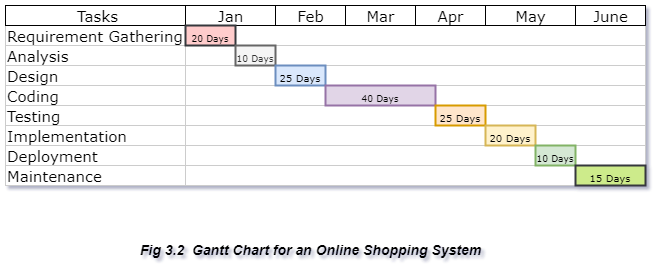

The diagram above was exported from draw.io. Its source (the exported page's mxGraphModel, read from the mxfile embedded in the PNG):
<mxGraphModel dx="606" dy="371" grid="1" gridSize="10" guides="1" tooltips="1" connect="0" arrows="1" fold="1" page="1" pageScale="1.5" pageWidth="1169" pageHeight="827" background="none" math="0" shadow="1">
  <root>
    <mxCell id="0" style=";html=1;" />
    <mxCell id="1" style=";html=1;" parent="0" />
    <mxCell id="75" value="Requirement Gathering" style="align=left;strokeColor=#CCCCCC;html=1;fontFamily=Verdana;fontSize=15;" parent="1" vertex="1">
      <mxGeometry x="280" y="150" width="183" height="20" as="geometry" />
    </mxCell>
    <mxCell id="80" value="Analysis" style="align=left;strokeColor=#CCCCCC;html=1;fontFamily=Verdana;fontSize=15;" parent="1" vertex="1">
      <mxGeometry x="280" y="170" width="183" height="20" as="geometry" />
    </mxCell>
    <mxCell id="85" value="Design" style="align=left;strokeColor=#CCCCCC;html=1;fontFamily=Verdana;fontSize=15;" parent="1" vertex="1">
      <mxGeometry x="280" y="190" width="183" height="20" as="geometry" />
    </mxCell>
    <mxCell id="90" value="Coding" style="align=left;strokeColor=#CCCCCC;html=1;fontFamily=Verdana;fontSize=15;" parent="1" vertex="1">
      <mxGeometry x="280" y="210" width="183" height="20" as="geometry" />
    </mxCell>
    <mxCell id="95" value="Testing" style="align=left;strokeColor=#CCCCCC;html=1;fontFamily=Verdana;fontSize=15;" parent="1" vertex="1">
      <mxGeometry x="280" y="230" width="183" height="20" as="geometry" />
    </mxCell>
    <mxCell id="100" value="Implementation" style="align=left;strokeColor=#CCCCCC;html=1;fontFamily=Verdana;fontSize=15;" parent="1" vertex="1">
      <mxGeometry x="280" y="250" width="183" height="20" as="geometry" />
    </mxCell>
    <mxCell id="2" value="Tasks" style="strokeWidth=1;fontStyle=0;html=1;fontFamily=Verdana;fontSize=15;rounded=0;glass=0;shadow=0;" parent="1" vertex="1">
      <mxGeometry x="280" y="130" width="183" height="20" as="geometry" />
    </mxCell>
    <mxCell id="67c90442a009f359-289" value="Deployment" style="align=left;strokeColor=#CCCCCC;html=1;fontFamily=Verdana;fontSize=15;" parent="1" vertex="1">
      <mxGeometry x="280" y="270" width="183" height="20" as="geometry" />
    </mxCell>
    <mxCell id="67c90442a009f359-290" value="Maintenance" style="align=left;strokeColor=#CCCCCC;html=1;fontFamily=Verdana;fontSize=15;" parent="1" vertex="1">
      <mxGeometry x="280" y="290" width="183" height="20" as="geometry" />
    </mxCell>
    <mxCell id="67c90442a009f359-291" value="" style="align=left;strokeColor=#CCCCCC;html=1;fontFamily=Verdana;fontSize=15;" parent="1" vertex="1">
      <mxGeometry x="480" y="150" width="440" height="20" as="geometry" />
    </mxCell>
    <mxCell id="4" value="Jan" style="strokeWidth=1;fontStyle=0;html=1;fontFamily=Verdana;fontSize=15;" parent="1" vertex="1">
      <mxGeometry x="460" y="130" width="90" height="20" as="geometry" />
    </mxCell>
    <mxCell id="67c90442a009f359-278" value="Feb" style="strokeWidth=1;fontStyle=0;html=1;fontFamily=Verdana;fontSize=15;" parent="1" vertex="1">
      <mxGeometry x="550" y="130" width="70" height="20" as="geometry" />
    </mxCell>
    <mxCell id="67c90442a009f359-279" value="Mar" style="strokeWidth=1;fontStyle=0;html=1;fontFamily=Verdana;fontSize=15;" parent="1" vertex="1">
      <mxGeometry x="620" y="130" width="70" height="20" as="geometry" />
    </mxCell>
    <mxCell id="67c90442a009f359-280" value="Apr" style="strokeWidth=1;fontStyle=0;html=1;fontFamily=Verdana;fontSize=15;" parent="1" vertex="1">
      <mxGeometry x="690" y="130" width="70" height="20" as="geometry" />
    </mxCell>
    <mxCell id="67c90442a009f359-281" value="May" style="strokeWidth=1;fontStyle=0;html=1;fontFamily=Verdana;fontSize=15;" parent="1" vertex="1">
      <mxGeometry x="760" y="130" width="90" height="20" as="geometry" />
    </mxCell>
    <mxCell id="67c90442a009f359-282" value="June" style="strokeWidth=1;fontStyle=0;html=1;fontFamily=Verdana;fontSize=15;" parent="1" vertex="1">
      <mxGeometry x="850" y="130" width="70" height="20" as="geometry" />
    </mxCell>
    <mxCell id="67c90442a009f359-292" value="" style="align=left;strokeColor=#CCCCCC;html=1;fontFamily=Verdana;fontSize=15;" parent="1" vertex="1">
      <mxGeometry x="460" y="170" width="460" height="20" as="geometry" />
    </mxCell>
    <mxCell id="67c90442a009f359-293" value="" style="align=left;strokeColor=#CCCCCC;html=1;fontFamily=Verdana;fontSize=15;" parent="1" vertex="1">
      <mxGeometry x="460" y="190" width="460" height="20" as="geometry" />
    </mxCell>
    <mxCell id="67c90442a009f359-294" value="" style="align=left;strokeColor=#CCCCCC;html=1;fontFamily=Verdana;fontSize=15;" parent="1" vertex="1">
      <mxGeometry x="460" y="210" width="460" height="20" as="geometry" />
    </mxCell>
    <mxCell id="67c90442a009f359-295" value="" style="align=left;strokeColor=#CCCCCC;html=1;fontFamily=Verdana;fontSize=15;" parent="1" vertex="1">
      <mxGeometry x="460" y="230" width="460" height="20" as="geometry" />
    </mxCell>
    <mxCell id="67c90442a009f359-296" value="" style="align=left;strokeColor=#CCCCCC;html=1;fontFamily=Verdana;fontSize=15;" parent="1" vertex="1">
      <mxGeometry x="460" y="250" width="460" height="20" as="geometry" />
    </mxCell>
    <mxCell id="67c90442a009f359-297" value="" style="align=left;strokeColor=#CCCCCC;html=1;fontFamily=Verdana;fontSize=15;" parent="1" vertex="1">
      <mxGeometry x="460" y="270" width="460" height="20" as="geometry" />
    </mxCell>
    <mxCell id="67c90442a009f359-298" value="" style="align=left;strokeColor=#CCCCCC;html=1;fontFamily=Verdana;fontSize=15;" parent="1" vertex="1">
      <mxGeometry x="460" y="290" width="440" height="20" as="geometry" />
    </mxCell>
    <mxCell id="67c90442a009f359-299" value="&lt;font style=&quot;font-size: 9px;&quot;&gt;20 Days&lt;/font&gt;" style="whiteSpace=wrap;html=1;strokeWidth=2;fontSize=15;align=center;fontFamily=Verdana;fillColor=#ffcccc;strokeColor=#36393d;" parent="1" vertex="1">
      <mxGeometry x="460" y="150" width="50" height="20" as="geometry" />
    </mxCell>
    <mxCell id="67c90442a009f359-300" value="&lt;font style=&quot;font-size: 9px;&quot;&gt;10 Days&lt;/font&gt;" style="whiteSpace=wrap;html=1;strokeWidth=2;fillColor=#f5f5f5;fontSize=15;align=center;strokeColor=#666666;fontFamily=Verdana;fontColor=#333333;" parent="1" vertex="1">
      <mxGeometry x="510" y="170" width="40" height="20" as="geometry" />
    </mxCell>
    <mxCell id="67c90442a009f359-301" value="&lt;font style=&quot;font-size: 10px;&quot;&gt;25 Days&lt;/font&gt;" style="whiteSpace=wrap;html=1;strokeWidth=2;fillColor=#dae8fc;fontSize=15;align=center;strokeColor=#6c8ebf;fontFamily=Verdana;" parent="1" vertex="1">
      <mxGeometry x="550" y="190" width="50" height="20" as="geometry" />
    </mxCell>
    <mxCell id="67c90442a009f359-302" value="&lt;font style=&quot;font-size: 9px;&quot;&gt;40 Days&lt;/font&gt;" style="whiteSpace=wrap;html=1;strokeWidth=2;fillColor=#e1d5e7;fontSize=15;align=center;strokeColor=#9673a6;fontFamily=Verdana;" parent="1" vertex="1">
      <mxGeometry x="600" y="210" width="110" height="20" as="geometry" />
    </mxCell>
    <mxCell id="67c90442a009f359-303" value="&lt;font style=&quot;font-size: 10px;&quot;&gt;25 Days&lt;/font&gt;" style="whiteSpace=wrap;html=1;strokeWidth=2;fillColor=#ffe6cc;fontSize=15;align=center;strokeColor=#d79b00;fontFamily=Verdana;" parent="1" vertex="1">
      <mxGeometry x="710" y="230" width="50" height="20" as="geometry" />
    </mxCell>
    <mxCell id="67c90442a009f359-304" value="&lt;font style=&quot;font-size: 10px;&quot;&gt;20 Days&lt;/font&gt;" style="whiteSpace=wrap;html=1;strokeWidth=2;fillColor=#fff2cc;fontSize=15;align=center;strokeColor=#d6b656;fontFamily=Verdana;" parent="1" vertex="1">
      <mxGeometry x="760" y="250" width="50" height="20" as="geometry" />
    </mxCell>
    <mxCell id="67c90442a009f359-305" value="&lt;font style=&quot;font-size: 9px;&quot;&gt;10 Days&lt;/font&gt;" style="whiteSpace=wrap;html=1;strokeWidth=2;fillColor=#d5e8d4;fontSize=15;align=center;strokeColor=#82b366;fontFamily=Verdana;" parent="1" vertex="1">
      <mxGeometry x="810" y="270" width="40" height="20" as="geometry" />
    </mxCell>
    <mxCell id="67c90442a009f359-306" value="&lt;font style=&quot;font-size: 10px;&quot;&gt;15 Days&lt;/font&gt;" style="whiteSpace=wrap;html=1;strokeWidth=2;fillColor=#cdeb8b;fontSize=15;align=center;strokeColor=#36393d;fontFamily=Verdana;" parent="1" vertex="1">
      <mxGeometry x="850" y="290" width="70" height="20" as="geometry" />
    </mxCell>
    <mxCell id="Mkoh7mVdYlIa_OjfFZCe-101" value="&lt;i&gt;&lt;font size=&quot;1&quot; style=&quot;&quot;&gt;&lt;b style=&quot;font-size: 14px;&quot;&gt;Fig 3.2&amp;nbsp; Gantt Chart for an Online Shopping System&lt;/b&gt;&lt;/font&gt;&lt;/i&gt;" style="text;html=1;align=center;verticalAlign=middle;resizable=0;points=[];autosize=1;strokeColor=none;fillColor=none;" parent="1" vertex="1">
      <mxGeometry x="405" y="360" width="360" height="30" as="geometry" />
    </mxCell>
  </root>
</mxGraphModel>